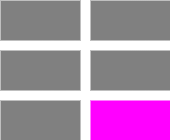

The diagram above was exported from draw.io. Its source (the exported page's mxGraphModel, read from the mxfile embedded in the PNG):
<mxGraphModel dx="468" dy="327" grid="1" gridSize="10" guides="1" tooltips="1" connect="1" arrows="1" fold="1" page="1" pageScale="1" pageWidth="1169" pageHeight="827" math="0" shadow="0">
  <root>
    <mxCell id="0" />
    <mxCell id="1" parent="0" />
    <mxCell id="i2oKzGZDqaQWCV5gzrWX-1" value="" style="rounded=0;whiteSpace=wrap;html=1;fillColor=#FF00FF;strokeWidth=2;strokeColor=none;" parent="1" vertex="1">
      <mxGeometry x="290" y="200" width="80" height="40" as="geometry" />
    </mxCell>
    <mxCell id="i2oKzGZDqaQWCV5gzrWX-2" value="" style="rounded=0;whiteSpace=wrap;html=1;strokeWidth=2;fillColor=#808080;strokeColor=none;" parent="1" vertex="1">
      <mxGeometry x="200" y="200" width="80" height="40" as="geometry" />
    </mxCell>
    <mxCell id="bC15pa4SLs_s9YVap5bh-1" value="" style="rounded=0;whiteSpace=wrap;html=1;strokeWidth=2;fillColor=#808080;strokeColor=none;" vertex="1" parent="1">
      <mxGeometry x="200" y="150" width="80" height="40" as="geometry" />
    </mxCell>
    <mxCell id="bC15pa4SLs_s9YVap5bh-2" value="" style="rounded=0;whiteSpace=wrap;html=1;strokeWidth=2;fillColor=#808080;strokeColor=none;" vertex="1" parent="1">
      <mxGeometry x="200" y="100" width="80" height="40" as="geometry" />
    </mxCell>
    <mxCell id="bC15pa4SLs_s9YVap5bh-3" value="" style="rounded=0;whiteSpace=wrap;html=1;strokeWidth=2;fillColor=#808080;strokeColor=none;" vertex="1" parent="1">
      <mxGeometry x="290" y="100" width="80" height="40" as="geometry" />
    </mxCell>
    <mxCell id="bC15pa4SLs_s9YVap5bh-4" value="" style="rounded=0;whiteSpace=wrap;html=1;strokeWidth=2;fillColor=#808080;strokeColor=none;" vertex="1" parent="1">
      <mxGeometry x="290" y="150" width="80" height="40" as="geometry" />
    </mxCell>
  </root>
</mxGraphModel>